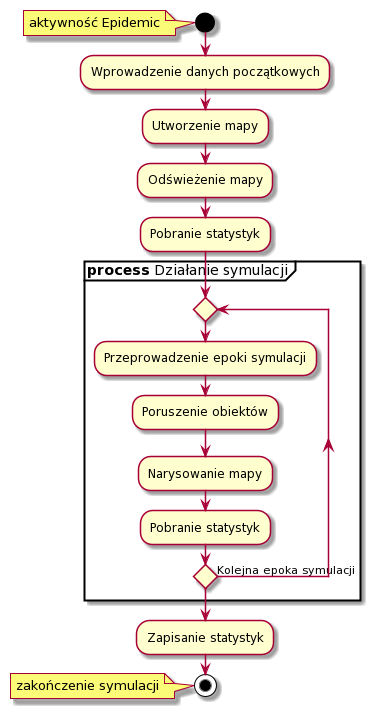

The diagram above was rendered by PlantUML. Its source (embedded in the PNG):
@startuml
start
note left: aktywność Epidemic
:Wprowadzenie danych początkowych;
:Utworzenie mapy;
:Odświeżenie mapy;
:Pobranie statystyk;

partition "**process** Działanie symulacji"{
repeat
:Przeprowadzenie epoki symulacji;
:Poruszenie obiektów;
:Narysowanie mapy;
:Pobranie statystyk;




repeat while () is (Kolejna epoka symulacji)

}
:Zapisanie statystyk;
stop
note left: zakończenie symulacji
@enduml